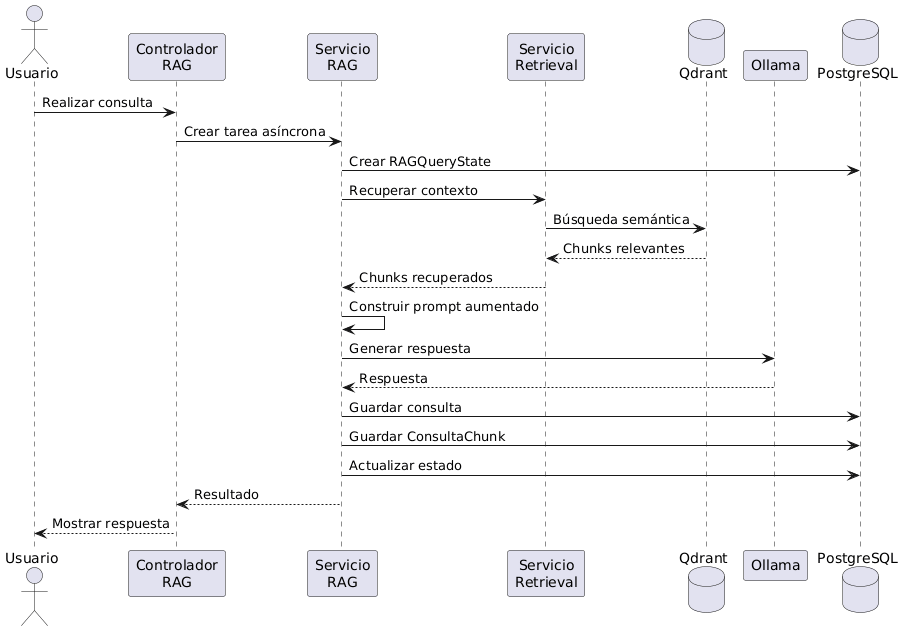

The diagram above was rendered by PlantUML. Its source (embedded in the PNG):
@startuml
actor Usuario

participant "Controlador\nRAG" as Controller
participant "Servicio\nRAG" as RAG
participant "Servicio\nRetrieval" as Retrieval
database "Qdrant" as Qdrant
participant "Ollama" as Ollama
database "PostgreSQL" as PostgreSQL

Usuario -> Controller : Realizar consulta

Controller -> RAG : Crear tarea asíncrona
RAG -> PostgreSQL : Crear RAGQueryState

RAG -> Retrieval : Recuperar contexto

Retrieval -> Qdrant : Búsqueda semántica
Qdrant --> Retrieval : Chunks relevantes

Retrieval --> RAG : Chunks recuperados

RAG -> RAG : Construir prompt aumentado

RAG -> Ollama : Generar respuesta
Ollama --> RAG : Respuesta

RAG -> PostgreSQL : Guardar consulta
RAG -> PostgreSQL : Guardar ConsultaChunk
RAG -> PostgreSQL : Actualizar estado

RAG --> Controller : Resultado

Controller --> Usuario : Mostrar respuesta
@enduml